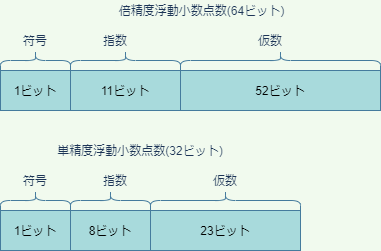

The diagram above was exported from draw.io. Its source (the exported page's mxGraphModel, read from the mxfile embedded in the PNG):
<mxGraphModel dx="565" dy="352" grid="1" gridSize="10" guides="1" tooltips="1" connect="1" arrows="1" fold="1" page="1" pageScale="1" pageWidth="827" pageHeight="1169" background="#F1FAEE" math="0" shadow="0">
  <root>
    <mxCell id="0" />
    <mxCell id="1" parent="0" />
    <mxCell id="2" value="" style="shape=table;html=1;whiteSpace=wrap;startSize=0;container=1;collapsible=0;childLayout=tableLayout;rounded=0;sketch=0;strokeColor=#457B9D;fillColor=#A8DADC;fontColor=#1D3557;" vertex="1" parent="1">
      <mxGeometry x="120" y="200" width="380" height="40" as="geometry" />
    </mxCell>
    <mxCell id="3" value="" style="shape=partialRectangle;html=1;whiteSpace=wrap;collapsible=0;dropTarget=0;pointerEvents=0;fillColor=none;top=0;left=0;bottom=0;right=0;points=[[0,0.5],[1,0.5]];portConstraint=eastwest;" vertex="1" parent="2">
      <mxGeometry width="380" height="40" as="geometry" />
    </mxCell>
    <mxCell id="4" value="&lt;font color=&quot;#000000&quot;&gt;1ビット&lt;/font&gt;" style="shape=partialRectangle;html=1;whiteSpace=wrap;connectable=0;fillColor=none;top=0;left=0;bottom=0;right=0;overflow=hidden;" vertex="1" parent="3">
      <mxGeometry width="70" height="40" as="geometry" />
    </mxCell>
    <mxCell id="5" value="&lt;font color=&quot;#000000&quot;&gt;11ビット&lt;/font&gt;" style="shape=partialRectangle;html=1;whiteSpace=wrap;connectable=0;fillColor=none;top=0;left=0;bottom=0;right=0;overflow=hidden;" vertex="1" parent="3">
      <mxGeometry x="70" width="110" height="40" as="geometry" />
    </mxCell>
    <mxCell id="6" value="&lt;font color=&quot;#000000&quot;&gt;52ビット&lt;/font&gt;" style="shape=partialRectangle;html=1;whiteSpace=wrap;connectable=0;fillColor=none;top=0;left=0;bottom=0;right=0;overflow=hidden;" vertex="1" parent="3">
      <mxGeometry x="180" width="200" height="40" as="geometry" />
    </mxCell>
    <mxCell id="16" value="" style="shape=curlyBracket;whiteSpace=wrap;html=1;rounded=1;sketch=0;strokeColor=#457B9D;fillColor=#A8DADC;fontColor=#1D3557;direction=south;" vertex="1" parent="1">
      <mxGeometry x="120" y="180" width="70" height="20" as="geometry" />
    </mxCell>
    <mxCell id="17" value="" style="shape=curlyBracket;whiteSpace=wrap;html=1;rounded=1;sketch=0;strokeColor=#457B9D;fillColor=#A8DADC;fontColor=#1D3557;direction=south;" vertex="1" parent="1">
      <mxGeometry x="190" y="180" width="110" height="20" as="geometry" />
    </mxCell>
    <mxCell id="18" value="" style="shape=curlyBracket;whiteSpace=wrap;html=1;rounded=1;sketch=0;strokeColor=#457B9D;fillColor=#A8DADC;fontColor=#1D3557;direction=south;" vertex="1" parent="1">
      <mxGeometry x="300" y="180" width="200" height="20" as="geometry" />
    </mxCell>
    <mxCell id="19" value="符号" style="text;html=1;strokeColor=none;fillColor=none;align=center;verticalAlign=middle;whiteSpace=wrap;rounded=0;sketch=0;fontColor=#1D3557;" vertex="1" parent="1">
      <mxGeometry x="125" y="160" width="60" height="20" as="geometry" />
    </mxCell>
    <mxCell id="20" value="指数" style="text;html=1;strokeColor=none;fillColor=none;align=center;verticalAlign=middle;whiteSpace=wrap;rounded=0;sketch=0;fontColor=#1D3557;" vertex="1" parent="1">
      <mxGeometry x="205" y="160" width="60" height="20" as="geometry" />
    </mxCell>
    <mxCell id="21" value="仮数" style="text;html=1;strokeColor=none;fillColor=none;align=center;verticalAlign=middle;whiteSpace=wrap;rounded=0;sketch=0;fontColor=#1D3557;" vertex="1" parent="1">
      <mxGeometry x="360" y="160" width="60" height="20" as="geometry" />
    </mxCell>
    <mxCell id="22" value="倍精度浮動小数点数(64ビット)" style="text;html=1;strokeColor=none;fillColor=none;align=center;verticalAlign=middle;whiteSpace=wrap;rounded=0;sketch=0;fontColor=#1D3557;" vertex="1" parent="1">
      <mxGeometry x="229" y="130" width="185" height="20" as="geometry" />
    </mxCell>
    <mxCell id="23" value="" style="shape=table;html=1;whiteSpace=wrap;startSize=0;container=1;collapsible=0;childLayout=tableLayout;rounded=0;sketch=0;strokeColor=#457B9D;fillColor=#A8DADC;fontColor=#1D3557;" vertex="1" parent="1">
      <mxGeometry x="120" y="340" width="300" height="40" as="geometry" />
    </mxCell>
    <mxCell id="24" value="" style="shape=partialRectangle;html=1;whiteSpace=wrap;collapsible=0;dropTarget=0;pointerEvents=0;fillColor=none;top=0;left=0;bottom=0;right=0;points=[[0,0.5],[1,0.5]];portConstraint=eastwest;" vertex="1" parent="23">
      <mxGeometry width="300" height="40" as="geometry" />
    </mxCell>
    <mxCell id="25" value="&lt;font color=&quot;#000000&quot;&gt;1ビット&lt;/font&gt;" style="shape=partialRectangle;html=1;whiteSpace=wrap;connectable=0;fillColor=none;top=0;left=0;bottom=0;right=0;overflow=hidden;" vertex="1" parent="24">
      <mxGeometry width="70" height="40" as="geometry" />
    </mxCell>
    <mxCell id="26" value="&lt;font color=&quot;#000000&quot;&gt;8ビット&lt;/font&gt;" style="shape=partialRectangle;html=1;whiteSpace=wrap;connectable=0;fillColor=none;top=0;left=0;bottom=0;right=0;overflow=hidden;" vertex="1" parent="24">
      <mxGeometry x="70" width="80" height="40" as="geometry" />
    </mxCell>
    <mxCell id="27" value="&lt;font color=&quot;#000000&quot;&gt;23ビット&lt;/font&gt;" style="shape=partialRectangle;html=1;whiteSpace=wrap;connectable=0;fillColor=none;top=0;left=0;bottom=0;right=0;overflow=hidden;" vertex="1" parent="24">
      <mxGeometry x="150" width="150" height="40" as="geometry" />
    </mxCell>
    <mxCell id="28" value="" style="shape=curlyBracket;whiteSpace=wrap;html=1;rounded=1;sketch=0;strokeColor=#457B9D;fillColor=#A8DADC;fontColor=#1D3557;direction=south;" vertex="1" parent="1">
      <mxGeometry x="120" y="320" width="70" height="20" as="geometry" />
    </mxCell>
    <mxCell id="29" value="" style="shape=curlyBracket;whiteSpace=wrap;html=1;rounded=1;sketch=0;strokeColor=#457B9D;fillColor=#A8DADC;fontColor=#1D3557;direction=south;" vertex="1" parent="1">
      <mxGeometry x="190" y="320" width="80" height="20" as="geometry" />
    </mxCell>
    <mxCell id="30" value="" style="shape=curlyBracket;whiteSpace=wrap;html=1;rounded=1;sketch=0;strokeColor=#457B9D;fillColor=#A8DADC;fontColor=#1D3557;direction=south;" vertex="1" parent="1">
      <mxGeometry x="270" y="320" width="150" height="20" as="geometry" />
    </mxCell>
    <mxCell id="31" value="符号" style="text;html=1;strokeColor=none;fillColor=none;align=center;verticalAlign=middle;whiteSpace=wrap;rounded=0;sketch=0;fontColor=#1D3557;" vertex="1" parent="1">
      <mxGeometry x="125" y="300" width="60" height="20" as="geometry" />
    </mxCell>
    <mxCell id="32" value="指数" style="text;html=1;strokeColor=none;fillColor=none;align=center;verticalAlign=middle;whiteSpace=wrap;rounded=0;sketch=0;fontColor=#1D3557;" vertex="1" parent="1">
      <mxGeometry x="205" y="300" width="60" height="20" as="geometry" />
    </mxCell>
    <mxCell id="33" value="仮数" style="text;html=1;strokeColor=none;fillColor=none;align=center;verticalAlign=middle;whiteSpace=wrap;rounded=0;sketch=0;fontColor=#1D3557;" vertex="1" parent="1">
      <mxGeometry x="315" y="300" width="60" height="20" as="geometry" />
    </mxCell>
    <mxCell id="34" value="単精度浮動小数点数(32ビット)" style="text;html=1;strokeColor=none;fillColor=none;align=center;verticalAlign=middle;whiteSpace=wrap;rounded=0;sketch=0;fontColor=#1D3557;" vertex="1" parent="1">
      <mxGeometry x="170" y="270" width="180" height="20" as="geometry" />
    </mxCell>
  </root>
</mxGraphModel>